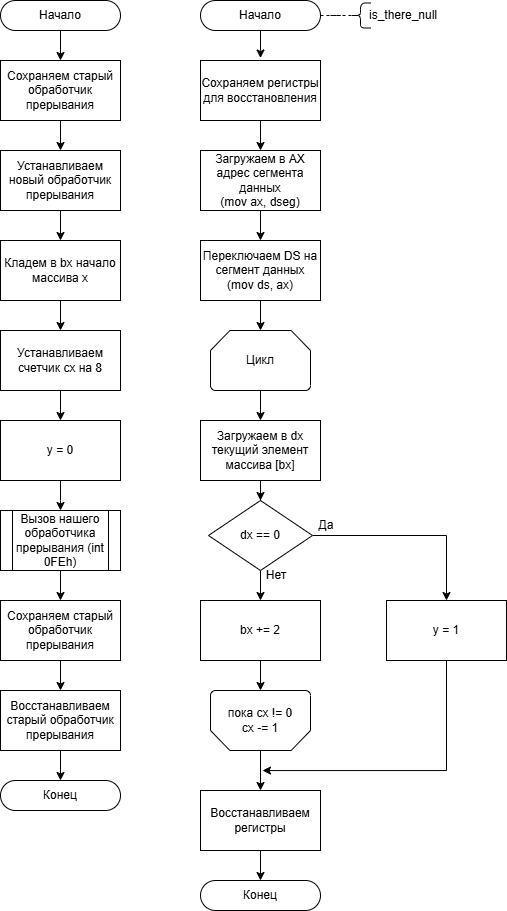

The diagram above was exported from draw.io. Its source (the exported page's mxGraphModel, read from the mxfile embedded in the PNG):
<mxGraphModel dx="1678" dy="973" grid="1" gridSize="10" guides="1" tooltips="1" connect="1" arrows="1" fold="1" page="1" pageScale="1" pageWidth="827" pageHeight="1169" math="0" shadow="0">
  <root>
    <mxCell id="0" />
    <mxCell id="1" parent="0" />
    <mxCell id="Plw-D30PjnVhwvBDL-Cy-5" value="Да" style="text;html=1;align=center;verticalAlign=middle;whiteSpace=wrap;rounded=0;" parent="1" vertex="1">
      <mxGeometry x="1016" y="510" width="60" height="30" as="geometry" />
    </mxCell>
    <mxCell id="Plw-D30PjnVhwvBDL-Cy-6" value="Нет" style="text;html=1;align=center;verticalAlign=middle;whiteSpace=wrap;rounded=0;" parent="1" vertex="1">
      <mxGeometry x="966" y="560" width="60" height="30" as="geometry" />
    </mxCell>
    <mxCell id="ov2tyLQAkrkq0WQy52Ng-9" style="edgeStyle=orthogonalEdgeStyle;rounded=0;orthogonalLoop=1;jettySize=auto;html=1;" edge="1" parent="1" source="Plw-D30PjnVhwvBDL-Cy-24" target="ov2tyLQAkrkq0WQy52Ng-3">
      <mxGeometry relative="1" as="geometry" />
    </mxCell>
    <mxCell id="Plw-D30PjnVhwvBDL-Cy-24" value="Начало" style="rounded=1;whiteSpace=wrap;html=1;arcSize=50;" parent="1" vertex="1">
      <mxGeometry x="720" width="120" height="30" as="geometry" />
    </mxCell>
    <mxCell id="Plw-D30PjnVhwvBDL-Cy-25" value="Конец" style="rounded=1;whiteSpace=wrap;html=1;arcSize=50;" parent="1" vertex="1">
      <mxGeometry x="720" y="780" width="120" height="30" as="geometry" />
    </mxCell>
    <mxCell id="Plw-D30PjnVhwvBDL-Cy-51" style="edgeStyle=orthogonalEdgeStyle;rounded=0;orthogonalLoop=1;jettySize=auto;html=1;entryX=0.5;entryY=0;entryDx=0;entryDy=0;" parent="1" source="Plw-D30PjnVhwvBDL-Cy-26" target="Plw-D30PjnVhwvBDL-Cy-27" edge="1">
      <mxGeometry relative="1" as="geometry" />
    </mxCell>
    <mxCell id="Plw-D30PjnVhwvBDL-Cy-26" value="Кладем в bx начало массива x" style="rounded=0;whiteSpace=wrap;html=1;" parent="1" vertex="1">
      <mxGeometry x="720" y="240" width="120" height="60" as="geometry" />
    </mxCell>
    <mxCell id="mt38Y2L0cbeC25rIM500-2" style="edgeStyle=orthogonalEdgeStyle;rounded=0;orthogonalLoop=1;jettySize=auto;html=1;entryX=0.5;entryY=0;entryDx=0;entryDy=0;" parent="1" source="Plw-D30PjnVhwvBDL-Cy-27" target="mt38Y2L0cbeC25rIM500-1" edge="1">
      <mxGeometry relative="1" as="geometry" />
    </mxCell>
    <mxCell id="Plw-D30PjnVhwvBDL-Cy-27" value="Устанавливаем счетчик cx на 8" style="rounded=0;whiteSpace=wrap;html=1;" parent="1" vertex="1">
      <mxGeometry x="720" y="330" width="120" height="60" as="geometry" />
    </mxCell>
    <mxCell id="Plw-D30PjnVhwvBDL-Cy-48" style="edgeStyle=orthogonalEdgeStyle;rounded=0;orthogonalLoop=1;jettySize=auto;html=1;entryX=0.5;entryY=0;entryDx=0;entryDy=0;" parent="1" source="Plw-D30PjnVhwvBDL-Cy-28" target="Plw-D30PjnVhwvBDL-Cy-39" edge="1">
      <mxGeometry relative="1" as="geometry" />
    </mxCell>
    <mxCell id="Plw-D30PjnVhwvBDL-Cy-28" value="Загружаем в dx текущий элемент массива [bx]" style="rounded=0;whiteSpace=wrap;html=1;" parent="1" vertex="1">
      <mxGeometry x="920" y="420" width="120" height="60" as="geometry" />
    </mxCell>
    <mxCell id="Plw-D30PjnVhwvBDL-Cy-49" style="edgeStyle=orthogonalEdgeStyle;rounded=0;orthogonalLoop=1;jettySize=auto;html=1;entryX=0.5;entryY=0;entryDx=0;entryDy=0;" parent="1" source="Plw-D30PjnVhwvBDL-Cy-38" target="Plw-D30PjnVhwvBDL-Cy-28" edge="1">
      <mxGeometry relative="1" as="geometry" />
    </mxCell>
    <mxCell id="Plw-D30PjnVhwvBDL-Cy-38" value="Цикл" style="strokeWidth=1;html=1;shape=mxgraph.flowchart.loop_limit;whiteSpace=wrap;spacing=2;" parent="1" vertex="1">
      <mxGeometry x="930" y="330" width="100" height="60" as="geometry" />
    </mxCell>
    <mxCell id="Plw-D30PjnVhwvBDL-Cy-44" style="edgeStyle=orthogonalEdgeStyle;rounded=0;orthogonalLoop=1;jettySize=auto;html=1;entryX=0.5;entryY=0;entryDx=0;entryDy=0;" parent="1" source="Plw-D30PjnVhwvBDL-Cy-39" target="Plw-D30PjnVhwvBDL-Cy-40" edge="1">
      <mxGeometry relative="1" as="geometry" />
    </mxCell>
    <mxCell id="Plw-D30PjnVhwvBDL-Cy-46" style="edgeStyle=orthogonalEdgeStyle;rounded=0;orthogonalLoop=1;jettySize=auto;html=1;entryX=0.5;entryY=0;entryDx=0;entryDy=0;" parent="1" source="Plw-D30PjnVhwvBDL-Cy-39" target="Plw-D30PjnVhwvBDL-Cy-41" edge="1">
      <mxGeometry relative="1" as="geometry" />
    </mxCell>
    <mxCell id="Plw-D30PjnVhwvBDL-Cy-39" value="dx == 0" style="rhombus;whiteSpace=wrap;html=1;" parent="1" vertex="1">
      <mxGeometry x="928" y="500" width="104" height="70" as="geometry" />
    </mxCell>
    <mxCell id="Plw-D30PjnVhwvBDL-Cy-45" style="edgeStyle=orthogonalEdgeStyle;rounded=0;orthogonalLoop=1;jettySize=auto;html=1;" parent="1" edge="1">
      <mxGeometry relative="1" as="geometry">
        <mxPoint x="1166" y="630" as="sourcePoint" />
        <mxPoint x="982" y="770" as="targetPoint" />
        <Array as="points">
          <mxPoint x="1166" y="770" />
          <mxPoint x="982" y="770" />
        </Array>
      </mxGeometry>
    </mxCell>
    <mxCell id="Plw-D30PjnVhwvBDL-Cy-40" value="y = 1" style="rounded=0;whiteSpace=wrap;html=1;" parent="1" vertex="1">
      <mxGeometry x="1106" y="600" width="120" height="60" as="geometry" />
    </mxCell>
    <mxCell id="Plw-D30PjnVhwvBDL-Cy-41" value="bx += 2" style="rounded=0;whiteSpace=wrap;html=1;" parent="1" vertex="1">
      <mxGeometry x="920" y="600" width="120" height="60" as="geometry" />
    </mxCell>
    <mxCell id="mt38Y2L0cbeC25rIM500-10" style="edgeStyle=orthogonalEdgeStyle;rounded=0;orthogonalLoop=1;jettySize=auto;html=1;entryX=0.5;entryY=0;entryDx=0;entryDy=0;" parent="1" source="Plw-D30PjnVhwvBDL-Cy-42" target="ov2tyLQAkrkq0WQy52Ng-20" edge="1">
      <mxGeometry relative="1" as="geometry">
        <mxPoint x="982" y="810" as="targetPoint" />
      </mxGeometry>
    </mxCell>
    <mxCell id="Plw-D30PjnVhwvBDL-Cy-42" value="&lt;div&gt;пока cx != 0&lt;/div&gt;cx -= 1" style="strokeWidth=1;html=1;shape=mxgraph.flowchart.loop_limit;whiteSpace=wrap;direction=west;" parent="1" vertex="1">
      <mxGeometry x="930" y="690" width="100" height="60" as="geometry" />
    </mxCell>
    <mxCell id="Plw-D30PjnVhwvBDL-Cy-47" style="edgeStyle=orthogonalEdgeStyle;rounded=0;orthogonalLoop=1;jettySize=auto;html=1;entryX=0.5;entryY=1;entryDx=0;entryDy=0;entryPerimeter=0;" parent="1" source="Plw-D30PjnVhwvBDL-Cy-41" target="Plw-D30PjnVhwvBDL-Cy-42" edge="1">
      <mxGeometry relative="1" as="geometry" />
    </mxCell>
    <mxCell id="mt38Y2L0cbeC25rIM500-4" style="edgeStyle=orthogonalEdgeStyle;rounded=0;orthogonalLoop=1;jettySize=auto;html=1;entryX=0.5;entryY=0;entryDx=0;entryDy=0;" parent="1" source="mt38Y2L0cbeC25rIM500-1" edge="1">
      <mxGeometry relative="1" as="geometry">
        <mxPoint x="780" y="510" as="targetPoint" />
      </mxGeometry>
    </mxCell>
    <mxCell id="mt38Y2L0cbeC25rIM500-1" value="y = 0" style="rounded=0;whiteSpace=wrap;html=1;" parent="1" vertex="1">
      <mxGeometry x="720" y="420" width="120" height="60" as="geometry" />
    </mxCell>
    <mxCell id="ov2tyLQAkrkq0WQy52Ng-12" style="edgeStyle=orthogonalEdgeStyle;rounded=0;orthogonalLoop=1;jettySize=auto;html=1;entryX=0.5;entryY=0;entryDx=0;entryDy=0;" edge="1" parent="1" source="mt38Y2L0cbeC25rIM500-3" target="ov2tyLQAkrkq0WQy52Ng-10">
      <mxGeometry relative="1" as="geometry" />
    </mxCell>
    <mxCell id="mt38Y2L0cbeC25rIM500-3" value="Вызов нашего обработчика прерывания (int 0FEh)" style="shape=process;whiteSpace=wrap;html=1;backgroundOutline=1;" parent="1" vertex="1">
      <mxGeometry x="720" y="510" width="120" height="60" as="geometry" />
    </mxCell>
    <mxCell id="mt38Y2L0cbeC25rIM500-12" style="edgeStyle=orthogonalEdgeStyle;rounded=0;orthogonalLoop=1;jettySize=auto;html=1;dashed=1;endArrow=none;startFill=0;entryX=0.1;entryY=0.5;entryDx=0;entryDy=0;entryPerimeter=0;" parent="1" source="mt38Y2L0cbeC25rIM500-7" target="mt38Y2L0cbeC25rIM500-13" edge="1">
      <mxGeometry relative="1" as="geometry">
        <mxPoint x="1110" y="15" as="targetPoint" />
      </mxGeometry>
    </mxCell>
    <mxCell id="mt38Y2L0cbeC25rIM500-7" value="Начало" style="rounded=1;whiteSpace=wrap;html=1;arcSize=50;" parent="1" vertex="1">
      <mxGeometry x="920" width="120" height="30" as="geometry" />
    </mxCell>
    <mxCell id="mt38Y2L0cbeC25rIM500-8" value="Конец" style="rounded=1;whiteSpace=wrap;html=1;arcSize=50;" parent="1" vertex="1">
      <mxGeometry x="920" y="880" width="120" height="30" as="geometry" />
    </mxCell>
    <mxCell id="mt38Y2L0cbeC25rIM500-9" style="edgeStyle=orthogonalEdgeStyle;rounded=0;orthogonalLoop=1;jettySize=auto;html=1;entryX=0.5;entryY=0;entryDx=0;entryDy=0;entryPerimeter=0;" parent="1" source="mt38Y2L0cbeC25rIM500-7" edge="1">
      <mxGeometry relative="1" as="geometry">
        <mxPoint x="980" y="57.5" as="targetPoint" />
      </mxGeometry>
    </mxCell>
    <mxCell id="mt38Y2L0cbeC25rIM500-11" value="is_there_null" style="text;html=1;align=center;verticalAlign=middle;whiteSpace=wrap;rounded=0;" parent="1" vertex="1">
      <mxGeometry x="1076" width="94" height="30" as="geometry" />
    </mxCell>
    <mxCell id="mt38Y2L0cbeC25rIM500-13" value="" style="shape=curlyBracket;whiteSpace=wrap;html=1;rounded=1;labelPosition=left;verticalLabelPosition=middle;align=right;verticalAlign=middle;" parent="1" vertex="1">
      <mxGeometry x="1070" y="2.5" width="20" height="25" as="geometry" />
    </mxCell>
    <mxCell id="ov2tyLQAkrkq0WQy52Ng-7" style="edgeStyle=orthogonalEdgeStyle;rounded=0;orthogonalLoop=1;jettySize=auto;html=1;entryX=0.5;entryY=0;entryDx=0;entryDy=0;" edge="1" parent="1" source="ov2tyLQAkrkq0WQy52Ng-3" target="ov2tyLQAkrkq0WQy52Ng-6">
      <mxGeometry relative="1" as="geometry" />
    </mxCell>
    <mxCell id="ov2tyLQAkrkq0WQy52Ng-3" value="Сохраняем старый обработчик прерывания" style="rounded=0;whiteSpace=wrap;html=1;" vertex="1" parent="1">
      <mxGeometry x="720" y="60" width="120" height="60" as="geometry" />
    </mxCell>
    <mxCell id="ov2tyLQAkrkq0WQy52Ng-8" style="edgeStyle=orthogonalEdgeStyle;rounded=0;orthogonalLoop=1;jettySize=auto;html=1;entryX=0.5;entryY=0;entryDx=0;entryDy=0;" edge="1" parent="1" source="ov2tyLQAkrkq0WQy52Ng-6" target="Plw-D30PjnVhwvBDL-Cy-26">
      <mxGeometry relative="1" as="geometry" />
    </mxCell>
    <mxCell id="ov2tyLQAkrkq0WQy52Ng-6" value="Устанавливаем новый обработчик прерывания" style="rounded=0;whiteSpace=wrap;html=1;" vertex="1" parent="1">
      <mxGeometry x="720" y="150" width="120" height="60" as="geometry" />
    </mxCell>
    <mxCell id="ov2tyLQAkrkq0WQy52Ng-13" style="edgeStyle=orthogonalEdgeStyle;rounded=0;orthogonalLoop=1;jettySize=auto;html=1;entryX=0.5;entryY=0;entryDx=0;entryDy=0;" edge="1" parent="1" source="ov2tyLQAkrkq0WQy52Ng-10" target="ov2tyLQAkrkq0WQy52Ng-11">
      <mxGeometry relative="1" as="geometry" />
    </mxCell>
    <mxCell id="ov2tyLQAkrkq0WQy52Ng-10" value="Сохраняем старый обработчик прерывания" style="rounded=0;whiteSpace=wrap;html=1;" vertex="1" parent="1">
      <mxGeometry x="720" y="600" width="120" height="60" as="geometry" />
    </mxCell>
    <mxCell id="ov2tyLQAkrkq0WQy52Ng-14" style="edgeStyle=orthogonalEdgeStyle;rounded=0;orthogonalLoop=1;jettySize=auto;html=1;entryX=0.5;entryY=0;entryDx=0;entryDy=0;" edge="1" parent="1" source="ov2tyLQAkrkq0WQy52Ng-11" target="Plw-D30PjnVhwvBDL-Cy-25">
      <mxGeometry relative="1" as="geometry" />
    </mxCell>
    <mxCell id="ov2tyLQAkrkq0WQy52Ng-11" value="Восстанавливаем старый обработчик прерывания" style="rounded=0;whiteSpace=wrap;html=1;" vertex="1" parent="1">
      <mxGeometry x="720" y="690" width="120" height="60" as="geometry" />
    </mxCell>
    <mxCell id="ov2tyLQAkrkq0WQy52Ng-18" style="edgeStyle=orthogonalEdgeStyle;rounded=0;orthogonalLoop=1;jettySize=auto;html=1;entryX=0.5;entryY=0;entryDx=0;entryDy=0;" edge="1" parent="1" source="ov2tyLQAkrkq0WQy52Ng-15" target="ov2tyLQAkrkq0WQy52Ng-16">
      <mxGeometry relative="1" as="geometry" />
    </mxCell>
    <mxCell id="ov2tyLQAkrkq0WQy52Ng-15" value="Сохраняем регистры для восстановления" style="rounded=0;whiteSpace=wrap;html=1;" vertex="1" parent="1">
      <mxGeometry x="920" y="60" width="120" height="60" as="geometry" />
    </mxCell>
    <mxCell id="ov2tyLQAkrkq0WQy52Ng-19" style="edgeStyle=orthogonalEdgeStyle;rounded=0;orthogonalLoop=1;jettySize=auto;html=1;entryX=0.5;entryY=0;entryDx=0;entryDy=0;" edge="1" parent="1" source="ov2tyLQAkrkq0WQy52Ng-16" target="ov2tyLQAkrkq0WQy52Ng-17">
      <mxGeometry relative="1" as="geometry" />
    </mxCell>
    <mxCell id="ov2tyLQAkrkq0WQy52Ng-16" value="Загружаем в AX адрес сегмента данных&lt;div&gt;(mov ax, dseg)&lt;/div&gt;" style="rounded=0;whiteSpace=wrap;html=1;" vertex="1" parent="1">
      <mxGeometry x="920" y="150" width="120" height="60" as="geometry" />
    </mxCell>
    <mxCell id="ov2tyLQAkrkq0WQy52Ng-17" value="Переключаем DS на сегмент данных (mov ds, ax)" style="rounded=0;whiteSpace=wrap;html=1;" vertex="1" parent="1">
      <mxGeometry x="920" y="240" width="120" height="60" as="geometry" />
    </mxCell>
    <mxCell id="ov2tyLQAkrkq0WQy52Ng-21" style="edgeStyle=orthogonalEdgeStyle;rounded=0;orthogonalLoop=1;jettySize=auto;html=1;entryX=0.5;entryY=0;entryDx=0;entryDy=0;" edge="1" parent="1" source="ov2tyLQAkrkq0WQy52Ng-20" target="mt38Y2L0cbeC25rIM500-8">
      <mxGeometry relative="1" as="geometry" />
    </mxCell>
    <mxCell id="ov2tyLQAkrkq0WQy52Ng-20" value="Восстанавливаем регистры" style="rounded=0;whiteSpace=wrap;html=1;" vertex="1" parent="1">
      <mxGeometry x="920" y="790" width="120" height="60" as="geometry" />
    </mxCell>
    <mxCell id="ov2tyLQAkrkq0WQy52Ng-22" style="edgeStyle=orthogonalEdgeStyle;rounded=0;orthogonalLoop=1;jettySize=auto;html=1;entryX=0.5;entryY=0;entryDx=0;entryDy=0;entryPerimeter=0;" edge="1" parent="1" source="ov2tyLQAkrkq0WQy52Ng-17" target="Plw-D30PjnVhwvBDL-Cy-38">
      <mxGeometry relative="1" as="geometry" />
    </mxCell>
  </root>
</mxGraphModel>